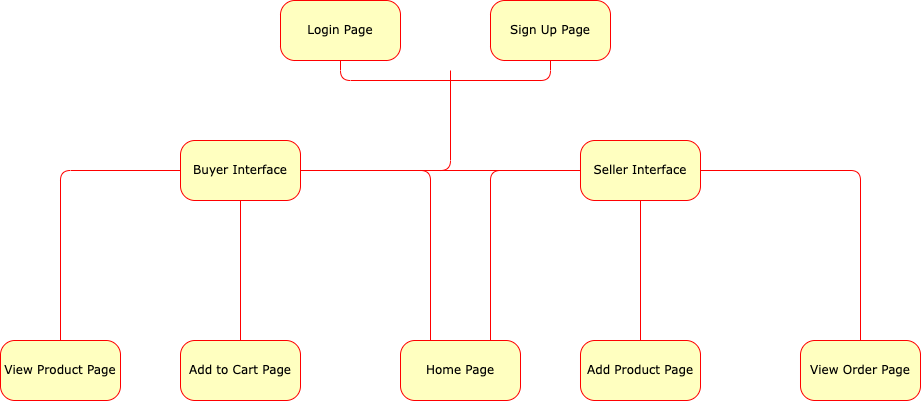

The diagram above was exported from draw.io. Its source (the exported page's mxGraphModel, read from the mxfile embedded in the PNG):
<mxGraphModel dx="946" dy="611" grid="1" gridSize="10" guides="1" tooltips="1" connect="1" arrows="1" fold="1" page="1" pageScale="1" pageWidth="1100" pageHeight="850" background="none" math="0" shadow="0">
  <root>
    <mxCell id="0" />
    <mxCell id="1" parent="0" />
    <mxCell id="HddMzosm4yzmnze30n4x-4" style="edgeStyle=orthogonalEdgeStyle;shape=connector;rounded=1;orthogonalLoop=1;jettySize=auto;html=1;entryX=0.5;entryY=1;entryDx=0;entryDy=0;labelBackgroundColor=none;strokeColor=#ff0000;fontFamily=Verdana;fontSize=12;fontColor=default;endArrow=none;endSize=8;exitX=0.5;exitY=1;exitDx=0;exitDy=0;endFill=0;" parent="1" source="382b91b5511bd0f7-6" target="HddMzosm4yzmnze30n4x-1" edge="1">
      <mxGeometry relative="1" as="geometry" />
    </mxCell>
    <mxCell id="382b91b5511bd0f7-6" value="Login Page" style="rounded=1;whiteSpace=wrap;html=1;arcSize=24;fillColor=#ffffc0;strokeColor=#ff0000;shadow=0;comic=0;labelBackgroundColor=none;fontFamily=Verdana;fontSize=12;fontColor=#000000;align=center;" parent="1" vertex="1">
      <mxGeometry x="330" y="150" width="120" height="60" as="geometry" />
    </mxCell>
    <mxCell id="HddMzosm4yzmnze30n4x-1" value="Sign Up Page" style="rounded=1;whiteSpace=wrap;html=1;arcSize=24;fillColor=#ffffc0;strokeColor=#ff0000;shadow=0;comic=0;labelBackgroundColor=none;fontFamily=Verdana;fontSize=12;fontColor=#000000;align=center;" parent="1" vertex="1">
      <mxGeometry x="540" y="150" width="120" height="60" as="geometry" />
    </mxCell>
    <mxCell id="HddMzosm4yzmnze30n4x-6" style="edgeStyle=orthogonalEdgeStyle;shape=connector;rounded=1;orthogonalLoop=1;jettySize=auto;html=1;labelBackgroundColor=none;strokeColor=#ff0000;fontFamily=Verdana;fontSize=12;fontColor=default;endArrow=none;endFill=0;endSize=8;" parent="1" source="HddMzosm4yzmnze30n4x-2" edge="1">
      <mxGeometry relative="1" as="geometry">
        <mxPoint x="500" y="220" as="targetPoint" />
      </mxGeometry>
    </mxCell>
    <mxCell id="HddMzosm4yzmnze30n4x-15" style="edgeStyle=orthogonalEdgeStyle;shape=connector;rounded=1;orthogonalLoop=1;jettySize=auto;html=1;labelBackgroundColor=none;strokeColor=#ff0000;fontFamily=Verdana;fontSize=12;fontColor=default;endArrow=none;endFill=0;endSize=8;" parent="1" source="HddMzosm4yzmnze30n4x-2" target="HddMzosm4yzmnze30n4x-14" edge="1">
      <mxGeometry relative="1" as="geometry" />
    </mxCell>
    <mxCell id="HddMzosm4yzmnze30n4x-17" style="edgeStyle=orthogonalEdgeStyle;shape=connector;rounded=1;orthogonalLoop=1;jettySize=auto;html=1;labelBackgroundColor=none;strokeColor=#ff0000;fontFamily=Verdana;fontSize=12;fontColor=default;endArrow=none;endFill=0;endSize=8;" parent="1" source="HddMzosm4yzmnze30n4x-2" target="HddMzosm4yzmnze30n4x-16" edge="1">
      <mxGeometry relative="1" as="geometry" />
    </mxCell>
    <mxCell id="Z12eWDOZbvSSW-eK5oCB-3" style="edgeStyle=orthogonalEdgeStyle;shape=connector;rounded=1;orthogonalLoop=1;jettySize=auto;html=1;entryX=0.25;entryY=0;entryDx=0;entryDy=0;labelBackgroundColor=none;strokeColor=#ff0000;fontFamily=Verdana;fontSize=12;fontColor=default;endArrow=none;endFill=0;endSize=8;" edge="1" parent="1" source="HddMzosm4yzmnze30n4x-2" target="Z12eWDOZbvSSW-eK5oCB-1">
      <mxGeometry relative="1" as="geometry" />
    </mxCell>
    <mxCell id="HddMzosm4yzmnze30n4x-2" value="Buyer Interface" style="rounded=1;whiteSpace=wrap;html=1;arcSize=24;fillColor=#ffffc0;strokeColor=#ff0000;shadow=0;comic=0;labelBackgroundColor=none;fontFamily=Verdana;fontSize=12;fontColor=#000000;align=center;" parent="1" vertex="1">
      <mxGeometry x="230" y="290" width="120" height="60" as="geometry" />
    </mxCell>
    <mxCell id="HddMzosm4yzmnze30n4x-8" style="edgeStyle=orthogonalEdgeStyle;shape=connector;rounded=1;orthogonalLoop=1;jettySize=auto;html=1;labelBackgroundColor=none;strokeColor=#ff0000;fontFamily=Verdana;fontSize=12;fontColor=default;endArrow=none;endFill=0;endSize=8;" parent="1" source="HddMzosm4yzmnze30n4x-3" edge="1">
      <mxGeometry relative="1" as="geometry">
        <mxPoint x="490" y="320" as="targetPoint" />
      </mxGeometry>
    </mxCell>
    <mxCell id="HddMzosm4yzmnze30n4x-11" style="edgeStyle=orthogonalEdgeStyle;shape=connector;rounded=1;orthogonalLoop=1;jettySize=auto;html=1;entryX=0.5;entryY=0;entryDx=0;entryDy=0;labelBackgroundColor=none;strokeColor=#ff0000;fontFamily=Verdana;fontSize=12;fontColor=default;endArrow=none;endFill=0;endSize=8;" parent="1" source="HddMzosm4yzmnze30n4x-3" target="HddMzosm4yzmnze30n4x-10" edge="1">
      <mxGeometry relative="1" as="geometry" />
    </mxCell>
    <mxCell id="HddMzosm4yzmnze30n4x-13" style="edgeStyle=orthogonalEdgeStyle;shape=connector;rounded=1;orthogonalLoop=1;jettySize=auto;html=1;labelBackgroundColor=none;strokeColor=#ff0000;fontFamily=Verdana;fontSize=12;fontColor=default;endArrow=none;endFill=0;endSize=8;" parent="1" source="HddMzosm4yzmnze30n4x-3" target="HddMzosm4yzmnze30n4x-12" edge="1">
      <mxGeometry relative="1" as="geometry" />
    </mxCell>
    <mxCell id="Z12eWDOZbvSSW-eK5oCB-4" style="edgeStyle=orthogonalEdgeStyle;shape=connector;rounded=1;orthogonalLoop=1;jettySize=auto;html=1;entryX=0.75;entryY=0;entryDx=0;entryDy=0;labelBackgroundColor=none;strokeColor=#ff0000;fontFamily=Verdana;fontSize=12;fontColor=default;endArrow=none;endFill=0;endSize=8;" edge="1" parent="1" source="HddMzosm4yzmnze30n4x-3" target="Z12eWDOZbvSSW-eK5oCB-1">
      <mxGeometry relative="1" as="geometry" />
    </mxCell>
    <mxCell id="HddMzosm4yzmnze30n4x-3" value="Seller Interface" style="rounded=1;whiteSpace=wrap;html=1;arcSize=24;fillColor=#ffffc0;strokeColor=#ff0000;shadow=0;comic=0;labelBackgroundColor=none;fontFamily=Verdana;fontSize=12;fontColor=#000000;align=center;" parent="1" vertex="1">
      <mxGeometry x="630" y="290" width="120" height="60" as="geometry" />
    </mxCell>
    <mxCell id="HddMzosm4yzmnze30n4x-10" value="Add Product Page" style="rounded=1;whiteSpace=wrap;html=1;arcSize=24;fillColor=#ffffc0;strokeColor=#ff0000;shadow=0;comic=0;labelBackgroundColor=none;fontFamily=Verdana;fontSize=12;fontColor=#000000;align=center;" parent="1" vertex="1">
      <mxGeometry x="630" y="490" width="120" height="60" as="geometry" />
    </mxCell>
    <mxCell id="HddMzosm4yzmnze30n4x-12" value="View Order Page" style="rounded=1;whiteSpace=wrap;html=1;arcSize=24;fillColor=#ffffc0;strokeColor=#ff0000;shadow=0;comic=0;labelBackgroundColor=none;fontFamily=Verdana;fontSize=12;fontColor=#000000;align=center;" parent="1" vertex="1">
      <mxGeometry x="850" y="490" width="120" height="60" as="geometry" />
    </mxCell>
    <mxCell id="HddMzosm4yzmnze30n4x-14" value="View Product Page" style="rounded=1;whiteSpace=wrap;html=1;arcSize=24;fillColor=#ffffc0;strokeColor=#ff0000;shadow=0;comic=0;labelBackgroundColor=none;fontFamily=Verdana;fontSize=12;fontColor=#000000;align=center;" parent="1" vertex="1">
      <mxGeometry x="50" y="490" width="120" height="60" as="geometry" />
    </mxCell>
    <mxCell id="HddMzosm4yzmnze30n4x-16" value="Add to Cart Page" style="rounded=1;whiteSpace=wrap;html=1;arcSize=24;fillColor=#ffffc0;strokeColor=#ff0000;shadow=0;comic=0;labelBackgroundColor=none;fontFamily=Verdana;fontSize=12;fontColor=#000000;align=center;" parent="1" vertex="1">
      <mxGeometry x="230" y="490" width="120" height="60" as="geometry" />
    </mxCell>
    <mxCell id="Z12eWDOZbvSSW-eK5oCB-1" value="Home Page" style="rounded=1;whiteSpace=wrap;html=1;arcSize=24;fillColor=#ffffc0;strokeColor=#ff0000;shadow=0;comic=0;labelBackgroundColor=none;fontFamily=Verdana;fontSize=12;fontColor=#000000;align=center;" vertex="1" parent="1">
      <mxGeometry x="450" y="490" width="120" height="60" as="geometry" />
    </mxCell>
  </root>
</mxGraphModel>